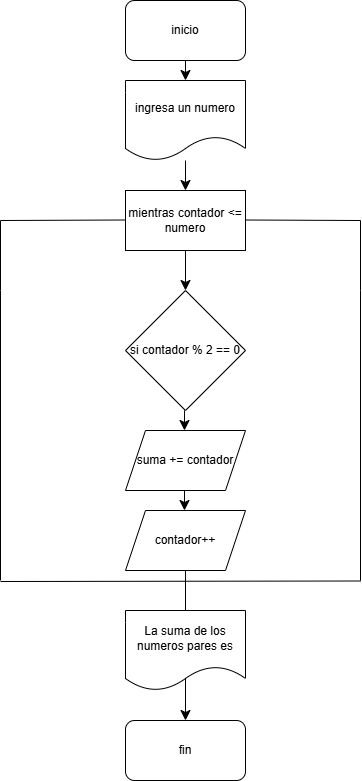

The diagram above was exported from draw.io. Its source (the exported page's mxGraphModel, read from the mxfile embedded in the PNG):
<mxGraphModel dx="1464" dy="621" grid="1" gridSize="10" guides="1" tooltips="1" connect="1" arrows="1" fold="1" page="1" pageScale="1" pageWidth="850" pageHeight="1100" math="0" shadow="0">
  <root>
    <mxCell id="0" />
    <mxCell id="1" parent="0" />
    <mxCell id="iogtTqSipHHbK0B9LrAc-1" value="inicio" style="rounded=1;whiteSpace=wrap;html=1;" vertex="1" parent="1">
      <mxGeometry x="365" y="20" width="120" height="60" as="geometry" />
    </mxCell>
    <mxCell id="iogtTqSipHHbK0B9LrAc-16" value="" style="edgeStyle=none;curved=1;rounded=0;orthogonalLoop=1;jettySize=auto;html=1;fontSize=12;startSize=8;endSize=8;" edge="1" parent="1" source="iogtTqSipHHbK0B9LrAc-2" target="iogtTqSipHHbK0B9LrAc-13">
      <mxGeometry relative="1" as="geometry" />
    </mxCell>
    <mxCell id="iogtTqSipHHbK0B9LrAc-2" value="mientras contador &amp;lt;= numero" style="rounded=0;whiteSpace=wrap;html=1;" vertex="1" parent="1">
      <mxGeometry x="365" y="210" width="120" height="60" as="geometry" />
    </mxCell>
    <mxCell id="iogtTqSipHHbK0B9LrAc-22" value="" style="edgeStyle=none;curved=1;rounded=0;orthogonalLoop=1;jettySize=auto;html=1;fontSize=12;startSize=8;endSize=8;" edge="1" parent="1" source="iogtTqSipHHbK0B9LrAc-4">
      <mxGeometry relative="1" as="geometry">
        <mxPoint x="425" y="210" as="targetPoint" />
      </mxGeometry>
    </mxCell>
    <mxCell id="iogtTqSipHHbK0B9LrAc-4" value="ingresa un numero" style="shape=document;whiteSpace=wrap;html=1;boundedLbl=1;" vertex="1" parent="1">
      <mxGeometry x="365" y="100" width="120" height="80" as="geometry" />
    </mxCell>
    <mxCell id="iogtTqSipHHbK0B9LrAc-5" value="suma += contador" style="shape=parallelogram;perimeter=parallelogramPerimeter;whiteSpace=wrap;html=1;fixedSize=1;" vertex="1" parent="1">
      <mxGeometry x="365" y="450" width="120" height="60" as="geometry" />
    </mxCell>
    <mxCell id="iogtTqSipHHbK0B9LrAc-7" value="" style="endArrow=none;html=1;rounded=0;fontSize=12;startSize=8;endSize=8;curved=1;" edge="1" parent="1">
      <mxGeometry width="50" height="50" relative="1" as="geometry">
        <mxPoint x="485" y="239.5" as="sourcePoint" />
        <mxPoint x="600" y="240" as="targetPoint" />
      </mxGeometry>
    </mxCell>
    <mxCell id="iogtTqSipHHbK0B9LrAc-8" value="" style="endArrow=none;html=1;rounded=0;fontSize=12;startSize=8;endSize=8;curved=1;" edge="1" parent="1">
      <mxGeometry width="50" height="50" relative="1" as="geometry">
        <mxPoint x="240" y="240" as="sourcePoint" />
        <mxPoint x="365" y="239.5" as="targetPoint" />
      </mxGeometry>
    </mxCell>
    <mxCell id="iogtTqSipHHbK0B9LrAc-9" value="" style="endArrow=none;html=1;rounded=0;fontSize=12;startSize=8;endSize=8;curved=1;" edge="1" parent="1">
      <mxGeometry width="50" height="50" relative="1" as="geometry">
        <mxPoint x="240" y="240" as="sourcePoint" />
        <mxPoint x="240" y="310" as="targetPoint" />
      </mxGeometry>
    </mxCell>
    <mxCell id="iogtTqSipHHbK0B9LrAc-10" value="" style="endArrow=none;html=1;rounded=0;fontSize=12;startSize=8;endSize=8;curved=1;" edge="1" parent="1">
      <mxGeometry width="50" height="50" relative="1" as="geometry">
        <mxPoint x="600" y="240" as="sourcePoint" />
        <mxPoint x="600" y="310" as="targetPoint" />
      </mxGeometry>
    </mxCell>
    <mxCell id="iogtTqSipHHbK0B9LrAc-11" value="" style="endArrow=none;html=1;rounded=0;fontSize=12;startSize=8;endSize=8;curved=1;" edge="1" parent="1">
      <mxGeometry width="50" height="50" relative="1" as="geometry">
        <mxPoint x="240" y="310" as="sourcePoint" />
        <mxPoint x="240" y="600" as="targetPoint" />
      </mxGeometry>
    </mxCell>
    <mxCell id="iogtTqSipHHbK0B9LrAc-12" value="" style="endArrow=none;html=1;rounded=0;fontSize=12;startSize=8;endSize=8;curved=1;" edge="1" parent="1">
      <mxGeometry width="50" height="50" relative="1" as="geometry">
        <mxPoint x="600" y="310" as="sourcePoint" />
        <mxPoint x="600" y="600" as="targetPoint" />
      </mxGeometry>
    </mxCell>
    <mxCell id="iogtTqSipHHbK0B9LrAc-13" value="si contador % 2 == 0" style="rhombus;whiteSpace=wrap;html=1;" vertex="1" parent="1">
      <mxGeometry x="365" y="310" width="120" height="120" as="geometry" />
    </mxCell>
    <mxCell id="iogtTqSipHHbK0B9LrAc-25" value="" style="edgeStyle=none;curved=1;rounded=0;orthogonalLoop=1;jettySize=auto;html=1;fontSize=12;startSize=8;endSize=8;" edge="1" parent="1" source="iogtTqSipHHbK0B9LrAc-17" target="iogtTqSipHHbK0B9LrAc-20">
      <mxGeometry relative="1" as="geometry" />
    </mxCell>
    <mxCell id="iogtTqSipHHbK0B9LrAc-17" value="contador++" style="shape=parallelogram;perimeter=parallelogramPerimeter;whiteSpace=wrap;html=1;fixedSize=1;" vertex="1" parent="1">
      <mxGeometry x="365" y="530" width="120" height="60" as="geometry" />
    </mxCell>
    <mxCell id="iogtTqSipHHbK0B9LrAc-18" value="" style="endArrow=none;html=1;rounded=0;fontSize=12;startSize=8;endSize=8;curved=1;" edge="1" parent="1">
      <mxGeometry width="50" height="50" relative="1" as="geometry">
        <mxPoint x="240" y="601" as="sourcePoint" />
        <mxPoint x="600" y="600.5" as="targetPoint" />
      </mxGeometry>
    </mxCell>
    <mxCell id="iogtTqSipHHbK0B9LrAc-19" value="La suma de los numeros pares es" style="shape=document;whiteSpace=wrap;html=1;boundedLbl=1;" vertex="1" parent="1">
      <mxGeometry x="365" y="630" width="120" height="80" as="geometry" />
    </mxCell>
    <mxCell id="iogtTqSipHHbK0B9LrAc-20" value="fin" style="rounded=1;whiteSpace=wrap;html=1;" vertex="1" parent="1">
      <mxGeometry x="365" y="740" width="120" height="60" as="geometry" />
    </mxCell>
    <mxCell id="iogtTqSipHHbK0B9LrAc-21" value="" style="endArrow=classic;html=1;rounded=0;fontSize=12;startSize=8;endSize=8;curved=1;" edge="1" parent="1">
      <mxGeometry width="50" height="50" relative="1" as="geometry">
        <mxPoint x="425" y="80" as="sourcePoint" />
        <mxPoint x="425" y="100" as="targetPoint" />
      </mxGeometry>
    </mxCell>
    <mxCell id="iogtTqSipHHbK0B9LrAc-23" value="" style="endArrow=classic;html=1;rounded=0;fontSize=12;startSize=8;endSize=8;curved=1;" edge="1" parent="1">
      <mxGeometry width="50" height="50" relative="1" as="geometry">
        <mxPoint x="424" y="430" as="sourcePoint" />
        <mxPoint x="424" y="450" as="targetPoint" />
      </mxGeometry>
    </mxCell>
    <mxCell id="iogtTqSipHHbK0B9LrAc-24" value="" style="endArrow=classic;html=1;rounded=0;fontSize=12;startSize=8;endSize=8;curved=1;" edge="1" parent="1">
      <mxGeometry width="50" height="50" relative="1" as="geometry">
        <mxPoint x="424" y="510" as="sourcePoint" />
        <mxPoint x="424" y="530" as="targetPoint" />
      </mxGeometry>
    </mxCell>
  </root>
</mxGraphModel>